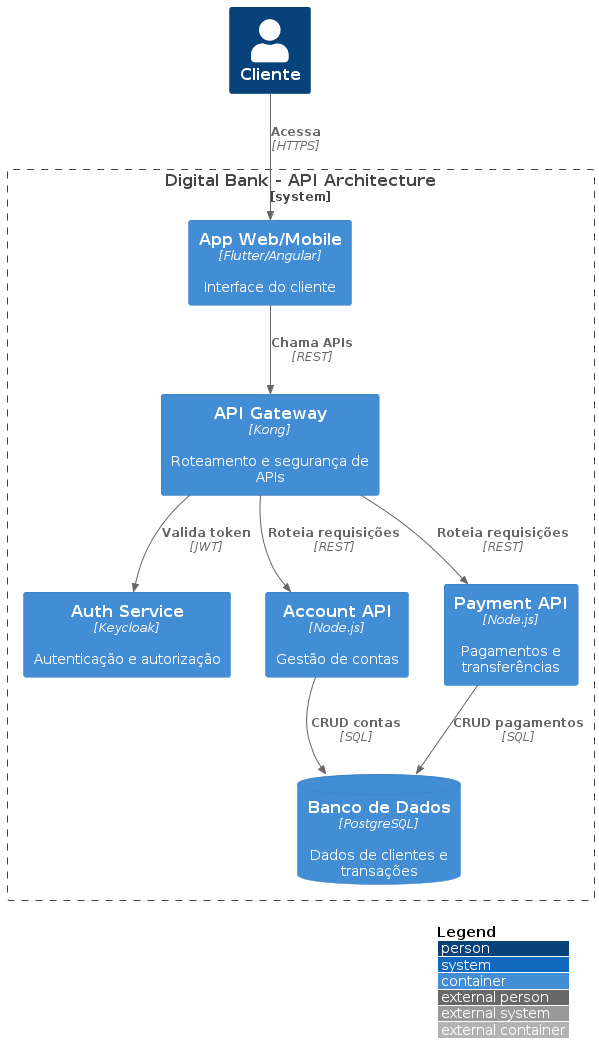

The diagram above was rendered by PlantUML. Its source (embedded in the PNG):
@startuml "container_api"
!include https://raw.githubusercontent.com/plantuml-stdlib/C4-PlantUML/master/C4_Container.puml
LAYOUT_WITH_LEGEND()

Person(customer, "Cliente")
System_Boundary(api_bank, "Digital Bank - API Architecture") {
  Container(web_app, "App Web/Mobile", "Flutter/Angular", "Interface do cliente")
  Container(api_gateway, "API Gateway", "Kong", "Roteamento e segurança de APIs")
  Container(api_auth, "Auth Service", "Keycloak", "Autenticação e autorização")
  Container(api_account, "Account API", "Node.js", "Gestão de contas")
  Container(api_payment, "Payment API", "Node.js", "Pagamentos e transferências")
  ContainerDb(api_db, "Banco de Dados", "PostgreSQL", "Dados de clientes e transações")
}
Rel(customer, web_app, "Acessa", "HTTPS")
Rel(web_app, api_gateway, "Chama APIs", "REST")
Rel(api_gateway, api_auth, "Valida token", "JWT")
Rel(api_gateway, api_account, "Roteia requisições", "REST")
Rel(api_gateway, api_payment, "Roteia requisições", "REST")
Rel(api_account, api_db, "CRUD contas", "SQL")
Rel(api_payment, api_db, "CRUD pagamentos", "SQL")
@enduml